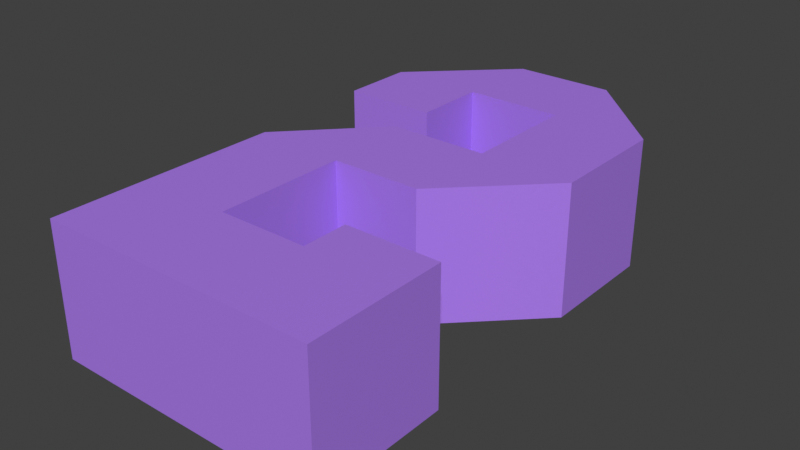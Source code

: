 # Source: two.blend  (saved by Blender 5.1.29; exported with 4.5.12 LTS)
import bpy
from mathutils import Matrix  # noqa: F401  (used for matrix-valued properties, if any)

bpy.ops.wm.read_factory_settings(use_empty=True)
scene = bpy.context.scene
scene.name = 'Scene'

# ---- collections
col_collection = bpy.data.collections.new('Collection'); scene.collection.children.link(col_collection)

# ---- materials (node trees are filled in below, after node groups)
mat_material_001 = bpy.data.materials.new('Material.001')

# ---- material node trees
mat_material_001.use_nodes = True; mat_material_001.node_tree.nodes.clear()
_N = mat_material_001.node_tree.nodes; _L = mat_material_001.node_tree.links
n0 = _N.new('ShaderNodeBsdfPrincipled'); n0.name = 'Principled BSDF'; n0.location = (-200, 100)
n0.inputs[0].default_value = (0.4227, 0.2041, 0.8684, 1.0)
n1 = _N.new('ShaderNodeOutputMaterial'); n1.name = 'Material Output'; n1.location = (200, 100)
_L.new(n0.outputs[0], n1.inputs[0])
n1.is_active_output = True

# ---- world
world_world = bpy.data.worlds.new('World'); scene.world = world_world
world_world.use_nodes = True; world_world.node_tree.nodes.clear()
_N = world_world.node_tree.nodes; _L = world_world.node_tree.links
n0 = _N.new('ShaderNodeOutputWorld'); n0.name = 'World Output'; n0.location = (200, 100)
n1 = _N.new('ShaderNodeBackground'); n1.name = 'Background'; n1.location = (-200, 100)
n1.inputs[0].default_value = (0.05088, 0.05088, 0.05088, 1.0)
_L.new(n1.outputs[0], n0.inputs[0])
n0.is_active_output = True
world_world.color = (0.05088, 0.05088, 0.05088)
world_world.sun_shadow_jitter_overblur = 0.0

# ---- meshes
me_cube_011 = bpy.data.meshes.new('Cube.011')
me_cube_011.from_pydata([(0.4825, 0.07353, 0.09905), (0.4825, 0.07353, 0.0005501), (0.4825, 0.1287, 0.09905), (0.4825, 0.1287, 0.0005501), (0.5527, 0.07353, 0.09905), (0.5527, 0.07353, 0.0005501), (0.5527, 0.1289, 0.09905), (0.5527, 0.1287, 0.0005501), (0.6976, -0.1997, 0.09905), (0.6976, -0.1997, 0.0005501), (0.4891, -0.1997, 0.09905), (0.4891, -0.1997, 0.0005501), (0.6269, -0.1295, 0.09905), (0.6269, -0.1295, 0.0005501), (0.56, -0.1295, 0.09905), (0.56, -0.1295, 0.0005501), (0.6268, 0.03899, 0.09905), (0.6268, 0.03899, 0.0005501), (0.6268, 0.1287, 0.09905), (0.6268, 0.1287, 0.0005501), (0.697, 0.03754, 0.09905), (0.697, 0.03754, 0.0005501), (0.697, 0.1287, 0.09905), (0.697, 0.1287, 0.0005501), (0.4899, -0.02709, 0.09905), (0.4899, -0.02709, 0.0005501), (0.5601, -0.03095, 0.09905), (0.5601, -0.03095, 0.0005501), (0.6281, -0.03132, 0.09905), (0.6281, -0.03132, 0.0005501), (0.5523, 0.03889, 0.09905), (0.5523, 0.03889, 0.0005501), (0.6268, -0.09485, 0.09905), (0.6268, -0.09485, 0.0005501), (0.697, -0.09485, 0.09905), (0.697, -0.09485, 0.0005501), (0.6281, 0.1968, 0.09905), (0.6281, 0.1968, 0.0005501), (0.5523, 0.1968, 0.09905), (0.5523, 0.1968, 0.0005501)], [], [(0, 2, 3, 1), (6, 4, 5, 7), (4, 0, 1, 5), (3, 2, 38, 39), (8, 10, 11, 9), (14, 12, 13, 15), (16, 18, 19, 17), (22, 20, 21, 23), (28, 29, 21, 20), (12, 32, 33, 13), (27, 29, 28, 26), (14, 15, 27, 26), (32, 34, 35, 33), (8, 9, 35, 34), (38, 36, 37, 39), (23, 37, 36, 22), (25, 24, 30, 31), (24, 25, 11, 10), (16, 17, 31, 30), (6, 7, 19, 18), (20, 16, 26, 28), (16, 30, 24, 26), (24, 10, 14, 26), (10, 8, 12, 14), (32, 12, 8, 34), (18, 16, 20, 22), (36, 38, 18, 22), (18, 38, 2, 6), (2, 0, 4, 6), (1, 3, 7, 5), (39, 19, 7, 3), (39, 37, 23, 19), (17, 19, 23, 21), (29, 27, 17, 21), (31, 17, 27, 25), (27, 15, 11, 25), (9, 11, 15, 13), (33, 35, 9, 13)])
_uv = me_cube_011.uv_layers.new(name='UVMap')
_uv.uv.foreach_set('vector', [0.375, 0.0, 0.375, 0.25, 0.625, 0.25, 0.625, 0.0, 0.375, 0.5, 0.375, 0.75, 0.625, 0.75, 0.625, 0.5, 0.375, 0.75, 0.375, 1.0, 0.625, 1.0, 0.625, 0.75, 0.625, 0.25, 0.375, 0.25, 0.375, 0.5, 0.625, 0.5, 0.375, 0.0, 0.375, 0.25, 0.625, 0.25, 0.625, 0.0, 0.375, 0.5, 0.375, 0.75, 0.625, 0.75, 0.625, 0.5, 0.375, 0.0, 0.375, 0.25, 0.625, 0.25, 0.625, 0.0, 0.375, 0.5, 0.375, 0.75, 0.625, 0.75, 0.625, 0.5, 0.375, 0.0, 0.625, 0.0, 0.625, 0.75, 0.375, 0.75, 0.375, 0.75, 0.375, 0.25, 0.625, 0.25, 0.625, 0.75, 0.625, 0.5, 0.625, 0.0, 0.375, 0.0, 0.375, 0.5, 0.375, 0.5, 0.625, 0.5, 0.625, 0.5, 0.375, 0.5, 0.375, 0.25, 0.375, 0.5, 0.625, 0.5, 0.625, 0.25, 0.375, 0.0, 0.625, 0.0, 0.625, 0.5, 0.375, 0.5, 0.375, 0.5, 0.375, 0.75, 0.625, 0.75, 0.625, 0.5, 0.625, 0.5, 0.625, 0.75, 0.375, 0.75, 0.375, 0.5, 0.625, 0.25, 0.375, 0.25, 0.375, 0.5, 0.625, 0.5, 0.375, 0.25, 0.625, 0.25, 0.625, 0.25, 0.375, 0.25, 0.375, 0.0, 0.625, 0.0, 0.625, 0.5, 0.375, 0.5, 0.375, 0.5, 0.625, 0.5, 0.625, 0.25, 0.375, 0.25, 0.375, 0.75, 0.375, 0.0, 0.375, 0.5, 0.375, 0.0, 0.375, 0.0, 0.375, 0.5, 0.375, 0.25, 0.375, 0.5, 0.375, 0.25, 0.375, 0.25, 0.375, 0.5, 0.375, 0.5, 0.375, 0.25, 0.375, 0.0, 0.375, 0.75, 0.375, 0.5, 0.375, 0.25, 0.375, 0.75, 0.375, 0.0, 0.375, 0.5, 0.375, 0.25, 0.375, 0.0, 0.375, 0.75, 0.375, 0.5, 0.375, 0.75, 0.375, 0.5, 0.375, 0.25, 0.375, 0.5, 0.375, 0.25, 0.375, 0.5, 0.375, 0.25, 0.375, 0.5, 0.375, 0.25, 0.375, 1.0, 0.375, 0.75, 0.375, 0.5, 0.625, 1.0, 0.625, 0.25, 0.625, 0.5, 0.625, 0.75, 0.625, 0.5, 0.625, 0.25, 0.625, 0.5, 0.625, 0.25, 0.625, 0.5, 0.625, 0.75, 0.625, 0.5, 0.625, 0.25, 0.625, 0.0, 0.625, 0.25, 0.625, 0.5, 0.625, 0.75, 0.625, 0.0, 0.625, 0.5, 0.625, 0.0, 0.625, 0.75, 0.625, 0.5, 0.625, 0.0, 0.625, 0.5, 0.625, 0.25, 0.625, 0.5, 0.625, 0.5, 0.625, 0.25, 0.625, 0.25, 0.625, 0.0, 0.625, 0.25, 0.625, 0.5, 0.625, 0.75, 0.625, 0.25, 0.625, 0.5, 0.625, 0.0, 0.625, 0.75])
me_cube_011.materials.append(mat_material_001)
me_cube_011.update()

# ---- objects
ob_two = bpy.data.objects.new('Two', me_cube_011)

# ---- transforms, parenting, visibility, modifiers, constraints
ob_two.location = (0.0, 0.0, 0.0)

# ---- collection membership
col_collection.objects.link(ob_two)

# ---- scene / render settings (as saved in the file)
scene.frame_start = 1; scene.frame_end = 250; scene.frame_set(1)
scene.render.engine = 'BLENDER_EEVEE_NEXT'
scene.render.bake_bias = 0.0
scene.render.bake_samples = 0
scene.cycles.sampling_pattern = 'TABULATED_SOBOL'
scene.eevee.use_volume_custom_range = False
scene.view_settings.view_transform = 'Standard'
bpy.context.view_layer.update()

# ---- added for rendering (the .blend has no active camera and no usable light): camera, sun
cam_auto = bpy.data.cameras.new('AutoCamera')
cam_auto.lens = 50.0
cam_auto.sensor_width = 36.0
cam_auto.clip_end = 1000.0
ob_auto_camera = bpy.data.objects.new('AutoCamera', cam_auto)
scene.collection.objects.link(ob_auto_camera)
ob_auto_camera.location = (1.01719, -0.51401, 0.391511)
ob_auto_camera.rotation_euler = (1.09748, -7.21219e-08, 0.694738)
scene.camera = ob_auto_camera
light_auto_sun = bpy.data.lights.new('AutoSun', 'SUN')
light_auto_sun.energy = 3.0
light_auto_sun.angle = 0.0523599
ob_auto_sun = bpy.data.objects.new('AutoSun', light_auto_sun)
scene.collection.objects.link(ob_auto_sun)
ob_auto_sun.rotation_euler = (0.872665, 0.174533, 0.523599)
bpy.context.view_layer.update()
